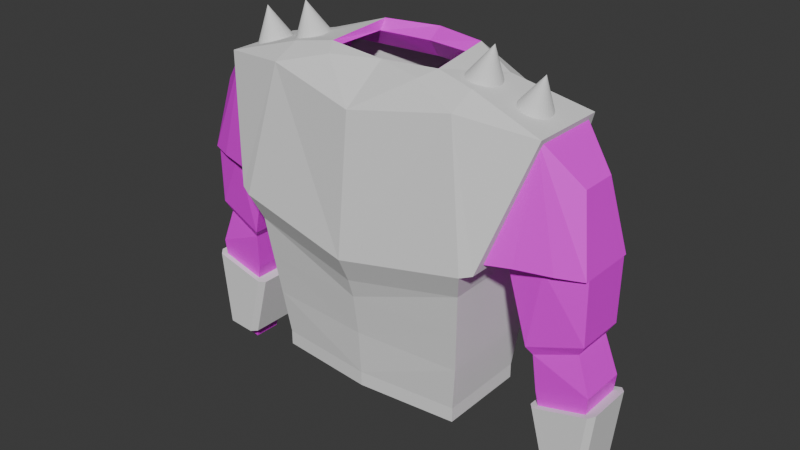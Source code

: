 # Source: mens_chaintop_TWEAKED_with_bracers.blend  (saved by Blender 5.0.118; exported with 4.5.12 LTS)
import bpy
from mathutils import Matrix  # noqa: F401  (used for matrix-valued properties, if any)

bpy.ops.wm.read_factory_settings(use_empty=True)
scene = bpy.context.scene
scene.name = 'Scene'

# ---- collections
col_collection = bpy.data.collections.new('Collection'); scene.collection.children.link(col_collection)

# ---- images (referenced by path relative to the original .blend; pixels are not part of the script)
import os
ASSET_DIR = os.environ.get("B2B_ASSET_DIR", "")  # directory of the original .blend (textures are referenced by path, not embedded)
HERE = os.path.dirname(os.path.abspath(__file__))  # packed textures are extracted next to this script under _unpacked/

def load_image(name, relpath, width, height, colorspace="sRGB"):
    """Load a texture the original file referenced (path relative to the .blend, or extracted next to this script)."""
    p = next((c for c in (os.path.join(HERE, relpath), os.path.join(ASSET_DIR, relpath)) if relpath and os.path.exists(c)), "")
    if p:
        img = bpy.data.images.load(p, check_existing=True)
        img.name = name
    else:  # same state as the original file: an image datablock whose file is absent (Cycles renders it pink)
        img = bpy.data.images.new(name, width, height)
        img.source = "FILE"
        img.filepath = "//" + (relpath or name)
    img.colorspace_settings.name = colorspace
    return img
img_playertexturebase_009 = load_image('PlayerTextureBase.009', '', 1024, 1024, 'sRGB')

# ---- materials (node trees are filled in below, after node groups)
mat_material_016 = bpy.data.materials.new('Material.016')

# ---- material node trees
mat_material_016.use_nodes = True; mat_material_016.node_tree.nodes.clear()
_N = mat_material_016.node_tree.nodes; _L = mat_material_016.node_tree.links
n0 = _N.new('ShaderNodeBsdfPrincipled'); n0.name = 'Principled BSDF'; n0.location = (-216, 193)
n1 = _N.new('ShaderNodeOutputMaterial'); n1.name = 'Material Output'; n1.location = (184, 193)
n2 = _N.new('ShaderNodeTexImage'); n2.name = 'Image Texture'; n2.location = (-518, 196)
n2.image = img_playertexturebase_009
_L.new(n0.outputs[0], n1.inputs[0])
_L.new(n2.outputs[0], n0.inputs[0])
n1.is_active_output = True

# ---- world
world_world = bpy.data.worlds.new('World'); scene.world = world_world
world_world.use_nodes = True; world_world.node_tree.nodes.clear()
_N = world_world.node_tree.nodes; _L = world_world.node_tree.links
n0 = _N.new('ShaderNodeOutputWorld'); n0.name = 'World Output'; n0.location = (200, 100)
n1 = _N.new('ShaderNodeBackground'); n1.name = 'Background'; n1.location = (-200, 100)
n1.inputs[0].default_value = (0.05088, 0.05088, 0.05088, 1.0)
_L.new(n1.outputs[0], n0.inputs[0])
n0.is_active_output = True
world_world.color = (0.05088, 0.05088, 0.05088)
world_world.sun_shadow_jitter_overblur = 0.0

# ---- meshes
me_cube_018 = bpy.data.meshes.new('Cube.018')
me_cube_018.from_pydata([(0.2368, -0.4863, 1.659), (-0.2368, -0.4863, 1.659), (0.2893, 0.0, 1.586), (-0.277, 0.0, 1.659), (-0.2726, -0.5914, 1.017), (0.3212, -0.5914, 1.017), (-0.2375, -0.6679, 1.071), (0.2861, -0.6679, 1.071), (0.1595, -0.8189, 1.624), (-0.1901, -0.8189, 1.624), (0.0775, -1.004, 1.428), (-0.1082, -1.004, 1.428), (0.1362, -1.072, 1.067), (-0.1713, -1.072, 1.067), (0.1122, -1.074, 0.7514), (-0.1428, -1.074, 0.7514), (0.09236, -1.041, 0.6963), (-0.123, -1.041, 0.6963), (0.1201, -0.8378, 0.6252), (-0.1507, -0.8378, 0.6252), (0.145, -0.8132, 0.6658), (-0.1756, -0.8132, 0.6658), (0.2369, -0.7883, 1.071), (-0.2201, -0.7826, 1.071), (0.187, -0.952, 1.069), (-0.1876, -0.952, 1.069), (-0.1912, -0.7091, 1.072), (0.1639, -0.7091, 1.072), (-0.1553, -1.072, 1.067), (0.1176, -1.072, 1.067), (-0.1833, -0.8907, 1.069), (0.1672, -0.8907, 1.069), (0.08539, -0.264, 1.747), (-0.1872, -0.264, 1.747), (0.113, 0.0, 1.747), (-0.2148, 0.0, 1.747), (0.2368, 0.4863, 1.659), (-0.2368, 0.4863, 1.659), (-0.2726, 0.5914, 1.017), (0.3212, 0.5914, 1.017), (-0.2375, 0.6679, 1.071), (0.2861, 0.6679, 1.071), (0.1595, 0.8189, 1.624), (-0.1901, 0.8189, 1.624), (0.0775, 1.004, 1.428), (-0.1082, 1.004, 1.428), (0.1362, 1.072, 1.067), (-0.1713, 1.072, 1.067), (0.1122, 1.074, 0.7514), (-0.1428, 1.074, 0.7514), (0.09236, 1.041, 0.6963), (-0.123, 1.041, 0.6963), (0.1201, 0.8378, 0.6252), (-0.1507, 0.8378, 0.6252), (0.145, 0.8132, 0.6658), (-0.1756, 0.8132, 0.6658), (0.2369, 0.7883, 1.071), (-0.2201, 0.7826, 1.071), (0.187, 0.952, 1.069), (-0.1876, 0.952, 1.069), (-0.1912, 0.7091, 1.072), (0.1639, 0.7091, 1.072), (-0.1553, 1.072, 1.067), (0.1176, 1.072, 1.067), (-0.1833, 0.8907, 1.069), (0.1672, 0.8907, 1.069), (0.08539, 0.264, 1.747), (-0.1872, 0.264, 1.747), (-0.09628, -0.7463, 1.644), (-0.09443, -0.7301, 1.648), (-0.08895, -0.7145, 1.653), (-0.08006, -0.7001, 1.657), (-0.06808, -0.6875, 1.661), (-0.05349, -0.6772, 1.664), (-0.03685, -0.6695, 1.666), (-0.01878, -0.6648, 1.667), (-8.051e-08, -0.6632, 1.668), (0.01878, -0.6648, 1.667), (0.03685, -0.6695, 1.666), (0.05349, -0.6772, 1.664), (0.06808, -0.6875, 1.661), (0.08006, -0.7001, 1.657), (0.08895, -0.7145, 1.653), (0.09443, -0.7301, 1.648), (0.09628, -0.7463, 1.644), (0.09443, -0.7625, 1.639), (0.08895, -0.7781, 1.635), (0.08006, -0.7925, 1.63), (0.06808, -0.8051, 1.627), (0.05349, -0.8154, 1.624), (0.03685, -0.8231, 1.622), (0.01878, -0.8278, 1.62), (-9.948e-08, -0.8294, 1.62), (-0.01878, -0.8278, 1.62), (-0.03685, -0.8231, 1.622), (-0.05349, -0.8154, 1.624), (-0.06808, -0.8051, 1.627), (-0.08006, -0.7925, 1.63), (-0.08895, -0.7781, 1.635), (-0.09443, -0.7625, 1.639), (-9.45e-08, -0.794, 1.81), (-0.09628, -0.4979, 1.712), (-0.09443, -0.4817, 1.717), (-0.08895, -0.4661, 1.721), (-0.08006, -0.4517, 1.726), (-0.06808, -0.4391, 1.729), (-0.05349, -0.4288, 1.732), (-0.03685, -0.4211, 1.734), (-0.01878, -0.4163, 1.736), (-6.284e-08, -0.4147, 1.736), (0.01878, -0.4163, 1.736), (0.03685, -0.4211, 1.734), (0.05349, -0.4288, 1.732), (0.06808, -0.4391, 1.729), (0.08006, -0.4517, 1.726), (0.08895, -0.4661, 1.721), (0.09443, -0.4817, 1.717), (0.09628, -0.4979, 1.712), (0.09443, -0.5141, 1.708), (0.08895, -0.5297, 1.703), (0.08006, -0.5441, 1.699), (0.06808, -0.5567, 1.695), (0.05349, -0.567, 1.692), (0.03685, -0.5747, 1.69), (0.01878, -0.5794, 1.689), (-8.18e-08, -0.581, 1.688), (-0.01878, -0.5794, 1.689), (-0.03685, -0.5747, 1.69), (-0.05349, -0.567, 1.692), (-0.06808, -0.5567, 1.695), (-0.08006, -0.5441, 1.699), (-0.08895, -0.5297, 1.703), (-0.09443, -0.5141, 1.708), (-7.683e-08, -0.5456, 1.879), (0.09628, 0.6975, 1.649), (0.09443, 0.7138, 1.644), (0.08895, 0.7294, 1.64), (0.08006, 0.7438, 1.636), (0.06808, 0.7564, 1.632), (0.05349, 0.7667, 1.629), (0.03685, 0.7744, 1.627), (0.01878, 0.7792, 1.626), (-1.082e-08, 0.7808, 1.625), (-0.01878, 0.7792, 1.626), (-0.03685, 0.7744, 1.627), (-0.05349, 0.7667, 1.629), (-0.06808, 0.7564, 1.632), (-0.08006, 0.7438, 1.636), (-0.08895, 0.7294, 1.64), (-0.09443, 0.7138, 1.644), (-0.09628, 0.6975, 1.649), (-0.09443, 0.6813, 1.653), (-0.08895, 0.6657, 1.658), (-0.08006, 0.6513, 1.662), (-0.06808, 0.6387, 1.665), (-0.05349, 0.6283, 1.668), (-0.03685, 0.6206, 1.67), (-0.01878, 0.6159, 1.672), (-1.567e-08, 0.6143, 1.672), (0.01878, 0.6159, 1.672), (0.03685, 0.6206, 1.67), (0.05349, 0.6283, 1.668), (0.06808, 0.6387, 1.665), (0.08006, 0.6513, 1.662), (0.08895, 0.6657, 1.658), (0.09443, 0.6813, 1.653), (4.078e-08, 0.7446, 1.815), (0.09628, 0.4503, 1.721), (0.09443, 0.4665, 1.717), (0.08895, 0.4821, 1.712), (0.08006, 0.4965, 1.708), (0.06808, 0.5091, 1.705), (0.05349, 0.5195, 1.702), (0.03685, 0.5272, 1.7), (0.01878, 0.5319, 1.698), (-2.787e-08, 0.5335, 1.698), (-0.01878, 0.5319, 1.698), (-0.03685, 0.5272, 1.7), (-0.05349, 0.5195, 1.702), (-0.06808, 0.5091, 1.705), (-0.08006, 0.4965, 1.708), (-0.08895, 0.4821, 1.712), (-0.09443, 0.4665, 1.717), (-0.09628, 0.4503, 1.721), (-0.09443, 0.4341, 1.726), (-0.08895, 0.4184, 1.73), (-0.08006, 0.4041, 1.734), (-0.06808, 0.3914, 1.738), (-0.05349, 0.3811, 1.741), (-0.03685, 0.3734, 1.743), (-0.01878, 0.3687, 1.744), (-3.273e-08, 0.3671, 1.745), (0.01878, 0.3687, 1.744), (0.03685, 0.3734, 1.743), (0.05349, 0.3811, 1.741), (0.06808, 0.3914, 1.738), (0.08006, 0.4041, 1.734), (0.08895, 0.4184, 1.73), (0.09443, 0.4341, 1.726), (2.373e-08, 0.4974, 1.888), (0.2637, -0.4863, 1.668), (-0.2637, -0.4863, 1.659), (0.3388, 2.384e-07, 1.586), (-0.4171, 1.192e-07, 1.661), (-0.2297, -0.5032, 0.1757), (-0.2297, -0.5032, 0.2497), (-0.253, -0.5307, 0.4759), (-0.3035, -0.6127, 1.017), (0.3576, -0.6127, 1.017), (0.253, -0.5307, 0.4759), (0.2297, -0.5032, 0.2497), (0.2297, -0.5032, 0.1757), (0.4105, 1.788e-07, 0.9077), (0.2919, 1.788e-07, 0.4759), (0.2763, 1.788e-07, 0.2497), (0.2763, 1.788e-07, 0.1757), (-0.4102, 1.192e-07, 1.017), (-0.3983, 1.788e-07, 0.4759), (-0.3691, 1.788e-07, 0.2497), (-0.3691, 1.788e-07, 0.1757), (-0.2787, -0.6679, 1.036), (0.3364, -0.6679, 1.036), (0.1775, -0.8504, 1.624), (-0.2117, -0.8504, 1.624), (0.2637, 0.4863, 1.668), (-0.2637, 0.4863, 1.659), (-0.2297, 0.5032, 0.1757), (-0.2297, 0.5032, 0.2497), (-0.253, 0.5307, 0.4759), (-0.3035, 0.6128, 1.017), (0.3576, 0.6128, 1.017), (0.253, 0.5307, 0.4759), (0.2297, 0.5032, 0.2497), (0.2297, 0.5032, 0.1757), (-0.2787, 0.6679, 1.036), (0.3364, 0.6679, 1.036), (0.1775, 0.8504, 1.624), (-0.2117, 0.8504, 1.624), (0.09898, -0.2926, 1.765), (0.09898, 0.2926, 1.765), (0.1754, -0.2431, 1.735), (-0.2271, -0.2682, 1.796), (-0.2271, 0.2682, 1.796), (0.1754, 0.2431, 1.735), (-0.2885, 1.788e-07, 1.796), (0.1318, -0.4863, 1.732), (0.1318, 0.4863, 1.732), (-0.1318, 0.4863, 1.732), (-0.1318, -0.4863, 1.732), (-7.011e-08, 0.4863, 1.732), (7.136e-08, -0.4863, 1.732), (-0.01708, -0.8504, 1.624), (-0.01708, 0.8504, 1.624), (-0.1144, -0.8504, 1.624), (-0.1144, 0.8504, 1.624), (0.08023, -0.8504, 1.624), (0.08023, 0.8504, 1.624), (-0.2266, -0.6846, 1.09), (0.2759, -0.6846, 1.09), (-0.1718, -0.8337, 1.571), (0.1461, -0.8337, 1.571), (-0.2251, 0.6851, 1.092), (0.2742, 0.6851, 1.092), (-0.1708, 0.8332, 1.569), (0.1452, 0.8332, 1.569), (-0.2251, 0.5751, 1.126), (0.2742, 0.5751, 1.126), (-0.1708, 0.7232, 1.603), (0.1452, 0.7232, 1.603), (-0.2266, -0.6079, 1.114), (0.2759, -0.6079, 1.114), (-0.1718, -0.7569, 1.594), (0.1461, -0.7569, 1.594), (0.1035, -1.108, 0.5091), (-0.1341, -1.108, 0.5091), (0.08952, -1.08, 0.2071), (-0.1201, -1.08, 0.2071), (0.05528, -1.055, -0.03544), (-0.0859, -1.055, -0.03544), (0.05528, -0.9576, -0.05112), (-0.0859, -0.9576, -0.05112), (0.08952, -0.9014, 0.1895), (-0.1201, -0.9014, 0.1895), (0.1035, -0.8521, 0.4367), (-0.1341, -0.8521, 0.4367), (0.1035, 1.108, 0.5091), (-0.1341, 1.108, 0.5091), (0.08952, 1.08, 0.2071), (-0.1201, 1.08, 0.2071), (0.05528, 1.055, -0.03544), (-0.0859, 1.055, -0.03544), (0.05528, 0.9576, -0.05112), (-0.0859, 0.9576, -0.05112), (0.08952, 0.9014, 0.1895), (-0.1201, 0.9014, 0.1895), (0.1035, 0.8521, 0.4367), (-0.1341, 0.8521, 0.4367), (-0.2783, -0.5717, 0.8889), (0.3053, -0.5717, 0.8889), (0.3512, 1.788e-07, 0.7799), (-0.4042, 1.49e-07, 0.8889), (-0.2783, 0.5717, 0.8889), (0.3053, 0.5717, 0.8889), (0.2792, -0.5512, 0.6824), (0.3215, 1.788e-07, 0.6824), (-0.4012, 1.639e-07, 0.6824), (0.2792, 0.5512, 0.6824), (-0.2657, -0.5512, 0.6824), (-0.2657, 0.5512, 0.6824)], [], [(1, 33, 32, 0), (0, 8, 9, 1), (303, 307, 206, 209), (7, 0, 5), (4, 1, 6), (8, 10, 11, 9), (14, 16, 17, 15), (18, 20, 21, 19), (21, 20, 27, 26), (6, 23, 26, 27, 22, 7), (5, 4, 6, 7), (24, 12, 8), (25, 9, 13), (8, 12, 10), (9, 11, 13), (15, 28, 29, 14), (25, 23, 9), (22, 8, 7), (6, 1, 9), (23, 6, 9), (0, 7, 8), (24, 8, 22), (15, 17, 19, 21), (16, 14, 20, 18), (28, 15, 30), (26, 30, 21), (21, 30, 15), (29, 31, 14), (14, 31, 20), (27, 20, 31), (27, 31, 24, 22), (12, 24, 31, 29), (28, 30, 25, 13), (26, 23, 25, 30), (0, 32, 34, 2), (3, 35, 33, 1), (37, 36, 66, 67), (36, 37, 43, 42), (306, 231, 228, 308), (41, 39, 36), (38, 40, 37), (42, 43, 45, 44), (48, 49, 51, 50), (52, 53, 55, 54), (55, 60, 61, 54), (40, 41, 56, 61, 60, 57), (39, 41, 40, 38), (58, 42, 46), (59, 47, 43), (42, 44, 46), (43, 47, 45), (49, 48, 63, 62), (59, 43, 57), (56, 41, 42), (40, 43, 37), (57, 43, 40), (36, 42, 41), (58, 56, 42), (49, 55, 53, 51), (50, 52, 54, 48), (62, 64, 49), (60, 55, 64), (55, 49, 64), (63, 48, 65), (48, 54, 65), (61, 65, 54), (61, 56, 58, 65), (46, 63, 65, 58), (62, 47, 59, 64), (60, 64, 59, 57), (36, 2, 34, 66), (3, 37, 67, 35), (227, 228, 231, 232), (11, 13, 12, 10), (45, 44, 46, 47), (68, 100, 69), (69, 100, 70), (70, 100, 71), (71, 100, 72), (72, 100, 73), (73, 100, 74), (74, 100, 75), (75, 100, 76), (76, 100, 77), (77, 100, 78), (78, 100, 79), (79, 100, 80), (80, 100, 81), (81, 100, 82), (82, 100, 83), (83, 100, 84), (84, 100, 85), (85, 100, 86), (86, 100, 87), (87, 100, 88), (88, 100, 89), (89, 100, 90), (90, 100, 91), (91, 100, 92), (92, 100, 93), (93, 100, 94), (94, 100, 95), (95, 100, 96), (96, 100, 97), (97, 100, 98), (68, 69, 70, 71, 72, 73, 74, 75, 76, 77, 78, 79, 80, 81, 82, 83, 84, 85, 86, 87, 88, 89, 90, 91, 92, 93, 94, 95, 96, 97, 98, 99), (98, 100, 99), (99, 100, 68), (101, 133, 102), (102, 133, 103), (103, 133, 104), (104, 133, 105), (105, 133, 106), (106, 133, 107), (107, 133, 108), (108, 133, 109), (109, 133, 110), (110, 133, 111), (111, 133, 112), (112, 133, 113), (113, 133, 114), (114, 133, 115), (115, 133, 116), (116, 133, 117), (117, 133, 118), (118, 133, 119), (119, 133, 120), (120, 133, 121), (121, 133, 122), (122, 133, 123), (123, 133, 124), (124, 133, 125), (125, 133, 126), (126, 133, 127), (127, 133, 128), (128, 133, 129), (129, 133, 130), (130, 133, 131), (101, 102, 103, 104, 105, 106, 107, 108, 109, 110, 111, 112, 113, 114, 115, 116, 117, 118, 119, 120, 121, 122, 123, 124, 125, 126, 127, 128, 129, 130, 131, 132), (131, 133, 132), (132, 133, 101), (134, 166, 135), (135, 166, 136), (136, 166, 137), (137, 166, 138), (138, 166, 139), (139, 166, 140), (140, 166, 141), (141, 166, 142), (142, 166, 143), (143, 166, 144), (144, 166, 145), (145, 166, 146), (146, 166, 147), (147, 166, 148), (148, 166, 149), (149, 166, 150), (150, 166, 151), (151, 166, 152), (152, 166, 153), (153, 166, 154), (154, 166, 155), (155, 166, 156), (156, 166, 157), (157, 166, 158), (158, 166, 159), (159, 166, 160), (160, 166, 161), (161, 166, 162), (162, 166, 163), (163, 166, 164), (134, 135, 136, 137, 138, 139, 140, 141, 142, 143, 144, 145, 146, 147, 148, 149, 150, 151, 152, 153, 154, 155, 156, 157, 158, 159, 160, 161, 162, 163, 164, 165), (164, 166, 165), (165, 166, 134), (167, 199, 168), (168, 199, 169), (169, 199, 170), (170, 199, 171), (171, 199, 172), (172, 199, 173), (173, 199, 174), (174, 199, 175), (175, 199, 176), (176, 199, 177), (177, 199, 178), (178, 199, 179), (179, 199, 180), (180, 199, 181), (181, 199, 182), (182, 199, 183), (183, 199, 184), (184, 199, 185), (185, 199, 186), (186, 199, 187), (187, 199, 188), (188, 199, 189), (189, 199, 190), (190, 199, 191), (191, 199, 192), (192, 199, 193), (193, 199, 194), (194, 199, 195), (195, 199, 196), (196, 199, 197), (167, 168, 169, 170, 171, 172, 173, 174, 175, 176, 177, 178, 179, 180, 181, 182, 183, 184, 185, 186, 187, 188, 189, 190, 191, 192, 193, 194, 195, 196, 197, 198), (197, 199, 198), (198, 199, 167), (253, 251, 250), (212, 202, 200, 208), (203, 225, 229, 216), (204, 205, 218, 219), (205, 206, 217, 218), (297, 207, 216, 300), (215, 214, 210, 211), (214, 213, 209, 210), (299, 212, 208, 298), (211, 210, 205, 204), (210, 209, 206, 205), (298, 208, 207, 297), (221, 208, 200), (207, 220, 201), (208, 221, 220, 207), (220, 223, 201), (200, 222, 221), (249, 246, 256), (212, 230, 224, 202), (207, 201, 203, 216), (226, 219, 218, 227), (227, 218, 217, 228), (301, 300, 216, 229), (215, 233, 232, 214), (214, 232, 231, 213), (299, 302, 230, 212), (233, 226, 227, 232), (302, 301, 229, 230), (235, 224, 230), (229, 225, 234), (230, 229, 234, 235), (234, 225, 237), (224, 235, 236), (250, 238, 241, 248), (238, 250, 245, 240), (203, 244, 242), (239, 243, 246, 249), (239, 249, 247, 242), (241, 203, 201), (240, 245, 200), (222, 200, 245), (250, 248, 253), (248, 201, 223), (222, 245, 255), (245, 250, 255), (251, 255, 250), (223, 253, 248), (246, 224, 236), (236, 256, 246), (256, 252, 249), (252, 254, 249), (254, 237, 247), (249, 254, 247), (237, 225, 247), (242, 247, 225), (225, 203, 242), (201, 248, 241), (241, 244, 203), (202, 224, 243), (224, 246, 243), (200, 202, 240), (235, 234, 261, 262), (220, 221, 258, 257), (257, 258, 270, 269), (221, 222, 260, 258), (222, 223, 259, 260), (223, 220, 257, 259), (263, 264, 268, 267), (237, 236, 264, 263), (236, 235, 262, 264), (234, 237, 263, 261), (266, 265, 267, 268), (261, 263, 267, 265), (264, 262, 266, 268), (262, 261, 265, 266), (270, 272, 271, 269), (260, 259, 271, 272), (259, 257, 269, 271), (258, 260, 272, 270), (16, 273, 274, 17), (273, 275, 276, 274), (275, 277, 278, 276), (279, 281, 282, 280), (281, 283, 284, 282), (283, 18, 19, 284), (273, 16, 18, 283), (17, 274, 284, 19), (274, 276, 282, 284), (275, 273, 283, 281), (277, 275, 281, 279), (276, 278, 280, 282), (50, 51, 286, 285), (285, 286, 288, 287), (287, 288, 290, 289), (291, 292, 294, 293), (293, 294, 296, 295), (295, 296, 53, 52), (285, 295, 52, 50), (51, 53, 296, 286), (286, 296, 294, 288), (287, 293, 295, 285), (289, 291, 293, 287), (288, 294, 292, 290), (240, 202, 34), (243, 34, 202), (243, 239, 34), (240, 34, 238), (34, 238, 32), (34, 66, 239), (66, 67, 242, 239), (33, 32, 238, 241), (33, 241, 244, 35), (35, 244, 242, 67), (304, 306, 302, 299), (308, 305, 300, 301), (304, 299, 298, 303), (307, 297, 300, 305), (206, 307, 305, 217), (213, 304, 303, 209), (228, 217, 305, 308), (213, 231, 306, 304), (302, 306, 308, 301), (298, 297, 307, 303)])
me_cube_018.polygons.foreach_set('material_index', [0, 0, 1, 0, 0, 0, 0, 0, 0, 0, 0, 0, 0, 0, 0, 0, 0, 0, 0, 0, 0, 0, 0, 0, 0, 0, 0, 0, 0, 0, 0, 0, 0, 0, 0, 0, 0, 0, 1, 0, 0, 0, 0, 0, 0, 0, 0, 0, 0, 0, 0, 0, 0, 0, 0, 0, 0, 0, 0, 0, 0, 0, 0, 0, 0, 0, 0, 0, 0, 0, 0, 0, 1, 0, 0, 1, 1, 1, 1, 1, 1, 1, 1, 1, 1, 1, 1, 1, 1, 1, 1, 1, 1, 1, 1, 1, 1, 1, 1, 1, 1, 1, 1, 1, 1, 1, 1, 1, 1, 1, 1, 1, 1, 1, 1, 1, 1, 1, 1, 1, 1, 1, 1, 1, 1, 1, 1, 1, 1, 1, 1, 1, 1, 1, 1, 1, 1, 1, 1, 1, 1, 1, 1, 1, 1, 1, 1, 1, 1, 1, 1, 1, 1, 1, 1, 1, 1, 1, 1, 1, 1, 1, 1, 1, 1, 1, 1, 1, 1, 1, 1, 1, 1, 1, 1, 1, 1, 1, 1, 1, 1, 1, 1, 1, 1, 1, 1, 1, 1, 1, 1, 1, 1, 1, 1, 1, 1, 1, 1, 1, 1, 1, 1, 1, 1, 1, 1, 1, 1, 1, 1, 1, 1, 1, 1, 1, 1, 1, 1, 1, 1, 1, 1, 1, 1, 1, 1, 1, 1, 1, 1, 1, 1, 1, 1, 1, 1, 1, 1, 1, 1, 1, 1, 1, 1, 1, 1, 1, 1, 1, 1, 1, 1, 1, 1, 1, 1, 1, 1, 1, 1, 1, 1, 1, 1, 1, 1, 1, 1, 1, 1, 1, 1, 1, 1, 1, 1, 1, 1, 1, 1, 1, 1, 1, 1, 1, 0, 0, 0, 0, 0, 0, 0, 0, 0, 0, 0, 0, 0, 0, 0, 0, 0, 0, 0, 0, 0, 0, 0, 0, 1, 1, 1, 1, 0, 0, 0, 0, 0, 0, 1, 1, 1, 1, 1, 1, 1, 1, 1, 1])
_uv = me_cube_018.uv_layers.new(name='UVMap')
_uv.uv.foreach_set('vector', [0.345, 0.6589, 0.3448, 0.6913, 0.3793, 0.6913, 0.4049, 0.6589, 0.4049, 0.6589, 0.3976, 0.6103, 0.3534, 0.6103, 0.345, 0.6589, 0.8212, 0.05724, 0.5022, 0.1292, 0.1113, 0.2357, 0.8256, 0.08923, 0.6055, 0.09335, 0.579, 0.00806, 0.5943, 0.1011, 0.0852, 0.1606, 0.08279, 0.06558, 0.07272, 0.1547, 0.9241, 0.6614, 0.9364, 0.6903, 0.9635, 0.6903, 0.9752, 0.6614, 0.919, 0.2631, 0.9218, 0.2711, 0.9533, 0.2711, 0.9562, 0.2631, 0.1227, 0.7488, 0.1263, 0.7428, 0.07952, 0.7428, 0.08322, 0.7488, 0.07952, 0.7428, 0.1263, 0.7428, 0.1288, 0.683, 0.07702, 0.683, 0.08818, 0.9772, 0.1049, 0.9746, 0.0942, 0.9704, 0.0942, 0.9186, 0.1058, 0.908, 0.08818, 0.9008, 0.07702, 0.896, 0.07702, 0.9826, 0.08818, 0.9772, 0.08818, 0.9008, 0.647, 0.09441, 0.6645, 0.09497, 0.6275, 0.01357, 0.03204, 0.1626, 0.03601, 0.07931, 0.01484, 0.166, 0.6275, 0.01357, 0.6645, 0.09497, 0.6546, 0.0427, 0.03601, 0.07931, 0.01473, 0.112, 0.01484, 0.166, 0.9562, 0.2631, 0.958, 0.217, 0.9182, 0.217, 0.919, 0.2631, 0.03204, 0.1626, 0.05629, 0.1578, 0.03601, 0.07931, 0.6231, 0.09379, 0.6275, 0.01357, 0.6055, 0.09335, 0.07272, 0.1547, 0.08279, 0.06558, 0.03601, 0.07931, 0.05629, 0.1578, 0.07272, 0.1547, 0.03601, 0.07931, 0.579, 0.00806, 0.6055, 0.09335, 0.6275, 0.01357, 0.647, 0.09441, 0.6275, 0.01357, 0.6231, 0.09379, 0.01067, 0.7327, 0.01609, 0.7403, 0.04627, 0.749, 0.04948, 0.7429, 0.4717, 0.6726, 0.4779, 0.6654, 0.4383, 0.6713, 0.4409, 0.6779, 0.00806, 0.6868, 0.01067, 0.7327, 0.03447, 0.6849, 0.0609, 0.683, 0.03447, 0.6849, 0.04948, 0.7429, 0.04948, 0.7429, 0.03447, 0.6849, 0.01067, 0.7327, 0.4851, 0.6198, 0.459, 0.6149, 0.4779, 0.6654, 0.4779, 0.6654, 0.459, 0.6149, 0.4383, 0.6713, 0.4329, 0.6103, 0.4383, 0.6713, 0.459, 0.6149, 0.0942, 0.9186, 0.1207, 0.9182, 0.1296, 0.9153, 0.1058, 0.908, 0.1472, 0.9227, 0.1296, 0.9153, 0.1207, 0.9182, 0.1472, 0.9254, 0.1472, 0.9652, 0.1207, 0.9693, 0.1296, 0.9699, 0.1472, 0.9675, 0.0942, 0.9704, 0.1049, 0.9746, 0.1296, 0.9699, 0.1207, 0.9693, 0.4049, 0.6589, 0.3793, 0.6913, 0.3827, 0.7299, 0.4168, 0.7299, 0.1525, 0.05254, 0.1501, 0.03954, 0.1122, 0.04659, 0.08279, 0.06558, 0.345, 0.8008, 0.4049, 0.8008, 0.3793, 0.7684, 0.3448, 0.7684, 0.4049, 0.8008, 0.345, 0.8008, 0.3534, 0.8494, 0.3976, 0.8494, 0.6029, 0.1029, 0.4332, 0.1806, 0.2582, 0.2079, 0.4771, 0.1153, 0.4105, 0.09335, 0.4217, 0.1011, 0.437, 0.00806, 0.2548, 0.1284, 0.2643, 0.1183, 0.2222, 0.03911, 0.05908, 0.8961, 0.00806, 0.8961, 0.01952, 0.9236, 0.04662, 0.9236, 0.9572, 0.05411, 0.92, 0.05411, 0.923, 0.06234, 0.9544, 0.06234, 0.1512, 0.7479, 0.1907, 0.7479, 0.1944, 0.742, 0.1476, 0.742, 0.1944, 0.742, 0.1968, 0.683, 0.145, 0.683, 0.1476, 0.742, 0.4056, 0.9466, 0.4056, 0.8703, 0.3881, 0.8774, 0.3996, 0.8881, 0.3996, 0.9399, 0.3889, 0.9441, 0.4168, 0.8655, 0.4056, 0.8703, 0.4056, 0.9466, 0.4168, 0.9521, 0.3691, 0.09441, 0.3885, 0.01357, 0.3515, 0.09497, 0.3051, 0.1107, 0.3223, 0.1076, 0.2709, 0.03474, 0.3885, 0.01357, 0.3614, 0.0427, 0.3515, 0.09497, 0.2709, 0.03474, 0.3223, 0.1076, 0.3028, 0.05738, 0.92, 0.05411, 0.9572, 0.05411, 0.958, 0.00806, 0.9182, 0.00806, 0.3051, 0.1107, 0.2709, 0.03474, 0.2807, 0.1152, 0.3929, 0.09379, 0.4105, 0.09335, 0.3885, 0.01357, 0.2643, 0.1183, 0.2709, 0.03474, 0.2222, 0.03911, 0.2807, 0.1152, 0.2709, 0.03474, 0.2643, 0.1183, 0.437, 0.00806, 0.3885, 0.01357, 0.4105, 0.09335, 0.3691, 0.09441, 0.3929, 0.09379, 0.3885, 0.01357, 0.6197, 0.6601, 0.5809, 0.6703, 0.5841, 0.6763, 0.6143, 0.6677, 0.5145, 0.6726, 0.5454, 0.6779, 0.5479, 0.6713, 0.5083, 0.6654, 0.6223, 0.6142, 0.5959, 0.6123, 0.6197, 0.6601, 0.5694, 0.6103, 0.5809, 0.6703, 0.5959, 0.6123, 0.5809, 0.6703, 0.6197, 0.6601, 0.5959, 0.6123, 0.5012, 0.6198, 0.5083, 0.6654, 0.5272, 0.6149, 0.5083, 0.6654, 0.5479, 0.6713, 0.5272, 0.6149, 0.5533, 0.6103, 0.5272, 0.6149, 0.5479, 0.6713, 0.3996, 0.8881, 0.3881, 0.8774, 0.3642, 0.8847, 0.3731, 0.8876, 0.3466, 0.8922, 0.3466, 0.8949, 0.3731, 0.8876, 0.3642, 0.8847, 0.3466, 0.9347, 0.3466, 0.937, 0.3642, 0.9394, 0.3731, 0.9387, 0.3996, 0.9399, 0.3731, 0.9387, 0.3642, 0.9394, 0.3889, 0.9441, 0.4049, 0.8008, 0.4168, 0.7299, 0.3827, 0.7299, 0.3793, 0.7684, 0.1525, 0.05254, 0.2222, 0.03911, 0.1879, 0.03222, 0.1501, 0.03954, 0.6995, 0.1195, 0.2582, 0.2079, 0.4332, 0.1806, 0.7597, 0.1214, 0.01473, 0.112, 0.01484, 0.166, 0.6645, 0.09497, 0.6546, 0.0427, 0.3028, 0.05738, 0.3614, 0.0427, 0.3515, 0.09497, 0.3223, 0.1076, 0.25, 0.49, 0.25, 0.25, 0.2968, 0.4854, 0.2968, 0.4854, 0.25, 0.25, 0.3418, 0.4717, 0.3418, 0.4717, 0.25, 0.25, 0.3833, 0.4496, 0.3833, 0.4496, 0.25, 0.25, 0.4197, 0.4197, 0.4197, 0.4197, 0.25, 0.25, 0.4496, 0.3833, 0.4496, 0.3833, 0.25, 0.25, 0.4717, 0.3418, 0.4717, 0.3418, 0.25, 0.25, 0.4854, 0.2968, 0.4854, 0.2968, 0.25, 0.25, 0.49, 0.25, 0.49, 0.25, 0.25, 0.25, 0.4854, 0.2032, 0.4854, 0.2032, 0.25, 0.25, 0.4717, 0.1582, 0.4717, 0.1582, 0.25, 0.25, 0.4496, 0.1167, 0.4496, 0.1167, 0.25, 0.25, 0.4197, 0.08029, 0.4197, 0.08029, 0.25, 0.25, 0.3833, 0.05045, 0.3833, 0.05045, 0.25, 0.25, 0.3418, 0.02827, 0.3418, 0.02827, 0.25, 0.25, 0.2968, 0.01461, 0.2968, 0.01461, 0.25, 0.25, 0.25, 0.01, 0.25, 0.01, 0.25, 0.25, 0.2032, 0.01461, 0.2032, 0.01461, 0.25, 0.25, 0.1582, 0.02827, 0.1582, 0.02827, 0.25, 0.25, 0.1167, 0.05045, 0.1167, 0.05045, 0.25, 0.25, 0.08029, 0.08029, 0.08029, 0.08029, 0.25, 0.25, 0.05045, 0.1167, 0.05045, 0.1167, 0.25, 0.25, 0.02827, 0.1582, 0.02827, 0.1582, 0.25, 0.25, 0.01461, 0.2032, 0.01461, 0.2032, 0.25, 0.25, 0.01, 0.25, 0.01, 0.25, 0.25, 0.25, 0.01461, 0.2968, 0.01461, 0.2968, 0.25, 0.25, 0.02827, 0.3418, 0.02827, 0.3418, 0.25, 0.25, 0.05045, 0.3833, 0.05045, 0.3833, 0.25, 0.25, 0.08029, 0.4197, 0.08029, 0.4197, 0.25, 0.25, 0.1167, 0.4496, 0.1167, 0.4496, 0.25, 0.25, 0.1582, 0.4717, 0.75, 0.49, 0.7968, 0.4854, 0.8418, 0.4717, 0.8833, 0.4496, 0.9197, 0.4197, 0.9496, 0.3833, 0.9717, 0.3418, 0.9854, 0.2968, 0.99, 0.25, 0.9854, 0.2032, 0.9717, 0.1582, 0.9496, 0.1167, 0.9197, 0.08029, 0.8833, 0.05045, 0.8418, 0.02827, 0.7968, 0.01461, 0.75, 0.01, 0.7032, 0.01461, 0.6582, 0.02827, 0.6167, 0.05045, 0.5803, 0.08029, 0.5504, 0.1167, 0.5283, 0.1582, 0.5146, 0.2032, 0.51, 0.25, 0.5146, 0.2968, 0.5283, 0.3418, 0.5504, 0.3833, 0.5803, 0.4197, 0.6167, 0.4496, 0.6582, 0.4717, 0.7032, 0.4854, 0.1582, 0.4717, 0.25, 0.25, 0.2032, 0.4854, 0.2032, 0.4854, 0.25, 0.25, 0.25, 0.49, 0.25, 0.49, 0.25, 0.25, 0.2968, 0.4854, 0.2968, 0.4854, 0.25, 0.25, 0.3418, 0.4717, 0.3418, 0.4717, 0.25, 0.25, 0.3833, 0.4496, 0.3833, 0.4496, 0.25, 0.25, 0.4197, 0.4197, 0.4197, 0.4197, 0.25, 0.25, 0.4496, 0.3833, 0.4496, 0.3833, 0.25, 0.25, 0.4717, 0.3418, 0.4717, 0.3418, 0.25, 0.25, 0.4854, 0.2968, 0.4854, 0.2968, 0.25, 0.25, 0.49, 0.25, 0.49, 0.25, 0.25, 0.25, 0.4854, 0.2032, 0.4854, 0.2032, 0.25, 0.25, 0.4717, 0.1582, 0.4717, 0.1582, 0.25, 0.25, 0.4496, 0.1167, 0.4496, 0.1167, 0.25, 0.25, 0.4197, 0.08029, 0.4197, 0.08029, 0.25, 0.25, 0.3833, 0.05045, 0.3833, 0.05045, 0.25, 0.25, 0.3418, 0.02827, 0.3418, 0.02827, 0.25, 0.25, 0.2968, 0.01461, 0.2968, 0.01461, 0.25, 0.25, 0.25, 0.01, 0.25, 0.01, 0.25, 0.25, 0.2032, 0.01461, 0.2032, 0.01461, 0.25, 0.25, 0.1582, 0.02827, 0.1582, 0.02827, 0.25, 0.25, 0.1167, 0.05045, 0.1167, 0.05045, 0.25, 0.25, 0.08029, 0.08029, 0.08029, 0.08029, 0.25, 0.25, 0.05045, 0.1167, 0.05045, 0.1167, 0.25, 0.25, 0.02827, 0.1582, 0.02827, 0.1582, 0.25, 0.25, 0.01461, 0.2032, 0.01461, 0.2032, 0.25, 0.25, 0.01, 0.25, 0.01, 0.25, 0.25, 0.25, 0.01461, 0.2968, 0.01461, 0.2968, 0.25, 0.25, 0.02827, 0.3418, 0.02827, 0.3418, 0.25, 0.25, 0.05045, 0.3833, 0.05045, 0.3833, 0.25, 0.25, 0.08029, 0.4197, 0.08029, 0.4197, 0.25, 0.25, 0.1167, 0.4496, 0.1167, 0.4496, 0.25, 0.25, 0.1582, 0.4717, 0.75, 0.49, 0.7968, 0.4854, 0.8418, 0.4717, 0.8833, 0.4496, 0.9197, 0.4197, 0.9496, 0.3833, 0.9717, 0.3418, 0.9854, 0.2968, 0.99, 0.25, 0.9854, 0.2032, 0.9717, 0.1582, 0.9496, 0.1167, 0.9197, 0.08029, 0.8833, 0.05045, 0.8418, 0.02827, 0.7968, 0.01461, 0.75, 0.01, 0.7032, 0.01461, 0.6582, 0.02827, 0.6167, 0.05045, 0.5803, 0.08029, 0.5504, 0.1167, 0.5283, 0.1582, 0.5146, 0.2032, 0.51, 0.25, 0.5146, 0.2968, 0.5283, 0.3418, 0.5504, 0.3833, 0.5803, 0.4197, 0.6167, 0.4496, 0.6582, 0.4717, 0.7032, 0.4854, 0.1582, 0.4717, 0.25, 0.25, 0.2032, 0.4854, 0.2032, 0.4854, 0.25, 0.25, 0.25, 0.49, 0.25, 0.49, 0.25, 0.25, 0.2968, 0.4854, 0.2968, 0.4854, 0.25, 0.25, 0.3418, 0.4717, 0.3418, 0.4717, 0.25, 0.25, 0.3833, 0.4496, 0.3833, 0.4496, 0.25, 0.25, 0.4197, 0.4197, 0.4197, 0.4197, 0.25, 0.25, 0.4496, 0.3833, 0.4496, 0.3833, 0.25, 0.25, 0.4717, 0.3418, 0.4717, 0.3418, 0.25, 0.25, 0.4854, 0.2968, 0.4854, 0.2968, 0.25, 0.25, 0.49, 0.25, 0.49, 0.25, 0.25, 0.25, 0.4854, 0.2032, 0.4854, 0.2032, 0.25, 0.25, 0.4717, 0.1582, 0.4717, 0.1582, 0.25, 0.25, 0.4496, 0.1167, 0.4496, 0.1167, 0.25, 0.25, 0.4197, 0.08029, 0.4197, 0.08029, 0.25, 0.25, 0.3833, 0.05045, 0.3833, 0.05045, 0.25, 0.25, 0.3418, 0.02827, 0.3418, 0.02827, 0.25, 0.25, 0.2968, 0.01461, 0.2968, 0.01461, 0.25, 0.25, 0.25, 0.01, 0.25, 0.01, 0.25, 0.25, 0.2032, 0.01461, 0.2032, 0.01461, 0.25, 0.25, 0.1582, 0.02827, 0.1582, 0.02827, 0.25, 0.25, 0.1167, 0.05045, 0.1167, 0.05045, 0.25, 0.25, 0.08029, 0.08029, 0.08029, 0.08029, 0.25, 0.25, 0.05045, 0.1167, 0.05045, 0.1167, 0.25, 0.25, 0.02827, 0.1582, 0.02827, 0.1582, 0.25, 0.25, 0.01461, 0.2032, 0.01461, 0.2032, 0.25, 0.25, 0.01, 0.25, 0.01, 0.25, 0.25, 0.25, 0.01461, 0.2968, 0.01461, 0.2968, 0.25, 0.25, 0.02827, 0.3418, 0.02827, 0.3418, 0.25, 0.25, 0.05045, 0.3833, 0.05045, 0.3833, 0.25, 0.25, 0.08029, 0.4197, 0.08029, 0.4197, 0.25, 0.25, 0.1167, 0.4496, 0.1167, 0.4496, 0.25, 0.25, 0.1582, 0.4717, 0.75, 0.49, 0.7968, 0.4854, 0.8418, 0.4717, 0.8833, 0.4496, 0.9197, 0.4197, 0.9496, 0.3833, 0.9717, 0.3418, 0.9854, 0.2968, 0.99, 0.25, 0.9854, 0.2032, 0.9717, 0.1582, 0.9496, 0.1167, 0.9197, 0.08029, 0.8833, 0.05045, 0.8418, 0.02827, 0.7968, 0.01461, 0.75, 0.01, 0.7032, 0.01461, 0.6582, 0.02827, 0.6167, 0.05045, 0.5803, 0.08029, 0.5504, 0.1167, 0.5283, 0.1582, 0.5146, 0.2032, 0.51, 0.25, 0.5146, 0.2968, 0.5283, 0.3418, 0.5504, 0.3833, 0.5803, 0.4197, 0.6167, 0.4496, 0.6582, 0.4717, 0.7032, 0.4854, 0.1582, 0.4717, 0.25, 0.25, 0.2032, 0.4854, 0.2032, 0.4854, 0.25, 0.25, 0.25, 0.49, 0.25, 0.49, 0.25, 0.25, 0.2968, 0.4854, 0.2968, 0.4854, 0.25, 0.25, 0.3418, 0.4717, 0.3418, 0.4717, 0.25, 0.25, 0.3833, 0.4496, 0.3833, 0.4496, 0.25, 0.25, 0.4197, 0.4197, 0.4197, 0.4197, 0.25, 0.25, 0.4496, 0.3833, 0.4496, 0.3833, 0.25, 0.25, 0.4717, 0.3418, 0.4717, 0.3418, 0.25, 0.25, 0.4854, 0.2968, 0.4854, 0.2968, 0.25, 0.25, 0.49, 0.25, 0.49, 0.25, 0.25, 0.25, 0.4854, 0.2032, 0.4854, 0.2032, 0.25, 0.25, 0.4717, 0.1582, 0.4717, 0.1582, 0.25, 0.25, 0.4496, 0.1167, 0.4496, 0.1167, 0.25, 0.25, 0.4197, 0.08029, 0.4197, 0.08029, 0.25, 0.25, 0.3833, 0.05045, 0.3833, 0.05045, 0.25, 0.25, 0.3418, 0.02827, 0.3418, 0.02827, 0.25, 0.25, 0.2968, 0.01461, 0.2968, 0.01461, 0.25, 0.25, 0.25, 0.01, 0.25, 0.01, 0.25, 0.25, 0.2032, 0.01461, 0.2032, 0.01461, 0.25, 0.25, 0.1582, 0.02827, 0.1582, 0.02827, 0.25, 0.25, 0.1167, 0.05045, 0.1167, 0.05045, 0.25, 0.25, 0.08029, 0.08029, 0.08029, 0.08029, 0.25, 0.25, 0.05045, 0.1167, 0.05045, 0.1167, 0.25, 0.25, 0.02827, 0.1582, 0.02827, 0.1582, 0.25, 0.25, 0.01461, 0.2032, 0.01461, 0.2032, 0.25, 0.25, 0.01, 0.25, 0.01, 0.25, 0.25, 0.25, 0.01461, 0.2968, 0.01461, 0.2968, 0.25, 0.25, 0.02827, 0.3418, 0.02827, 0.3418, 0.25, 0.25, 0.05045, 0.3833, 0.05045, 0.3833, 0.25, 0.25, 0.08029, 0.4197, 0.08029, 0.4197, 0.25, 0.25, 0.1167, 0.4496, 0.1167, 0.4496, 0.25, 0.25, 0.1582, 0.4717, 0.75, 0.49, 0.7968, 0.4854, 0.8418, 0.4717, 0.8833, 0.4496, 0.9197, 0.4197, 0.9496, 0.3833, 0.9717, 0.3418, 0.9854, 0.2968, 0.99, 0.25, 0.9854, 0.2032, 0.9717, 0.1582, 0.9496, 0.1167, 0.9197, 0.08029, 0.8833, 0.05045, 0.8418, 0.02827, 0.7968, 0.01461, 0.75, 0.01, 0.7032, 0.01461, 0.6582, 0.02827, 0.6167, 0.05045, 0.5803, 0.08029, 0.5504, 0.1167, 0.5283, 0.1582, 0.5146, 0.2032, 0.51, 0.25, 0.5146, 0.2968, 0.5283, 0.3418, 0.5504, 0.3833, 0.5803, 0.4197, 0.6167, 0.4496, 0.6582, 0.4717, 0.7032, 0.4854, 0.1582, 0.4717, 0.25, 0.25, 0.2032, 0.4854, 0.2032, 0.4854, 0.25, 0.25, 0.25, 0.49, 0.3645, 0.6103, 0.3755, 0.6103, 0.3749, 0.6589, 0.508, 0.1009, 0.508, 0.01831, 0.579, 0.00806, 0.5943, 0.1011, 0.0, 0.0, 0.2222, 0.03911, 0.2548, 0.1284, 0.17, 0.1445, 0.125, 0.2762, 0.123, 0.2656, 0.1906, 0.2529, 0.1926, 0.2635, 0.123, 0.2656, 0.1113, 0.2357, 0.1847, 0.222, 0.1906, 0.2529, 0.09296, 0.1735, 0.0852, 0.1606, 0.17, 0.1445, 0.1726, 0.1583, 0.508, 0.2229, 0.508, 0.2121, 0.5769, 0.2123, 0.5769, 0.2231, 0.508, 0.2121, 0.508, 0.1804, 0.5828, 0.1806, 0.5769, 0.2123, 0.508, 0.1161, 0.508, 0.1009, 0.5943, 0.1011, 0.5889, 0.1162, 0.83, 0.1315, 0.8297, 0.1207, 0.8899, 0.1187, 0.8902, 0.1295, 0.8297, 0.1207, 0.8256, 0.08923, 0.8919, 0.08702, 0.8899, 0.1187, 0.8167, 0.02524, 0.8094, 0.01096, 0.896, 0.00806, 0.8932, 0.02268, 0.6055, 0.09335, 0.5943, 0.1011, 0.579, 0.00806, 0.0852, 0.1606, 0.07272, 0.1547, 0.08279, 0.06558, 0.07702, 0.896, 0.08818, 0.9008, 0.08818, 0.9772, 0.07702, 0.9826, 0.07272, 0.1547, 0.03601, 0.07931, 0.08279, 0.06558, 0.579, 0.00806, 0.6275, 0.01357, 0.6055, 0.09335, 0.3749, 0.8008, 0.3899, 0.8008, 0.3866, 0.8494, 0.508, 0.1009, 0.4217, 0.1011, 0.437, 0.00806, 0.508, 0.01831, 0.0852, 0.1606, 0.08279, 0.06558, 0.0, 0.0, 0.17, 0.1445, 0.2603, 0.2505, 0.1926, 0.2635, 0.1906, 0.2529, 0.2582, 0.2399, 0.2582, 0.2399, 0.1906, 0.2529, 0.1847, 0.222, 0.2582, 0.2079, 0.2523, 0.1433, 0.1726, 0.1583, 0.17, 0.1445, 0.2548, 0.1284, 0.508, 0.2229, 0.4392, 0.2231, 0.4392, 0.2123, 0.508, 0.2121, 0.508, 0.2121, 0.4392, 0.2123, 0.4332, 0.1806, 0.508, 0.1804, 0.508, 0.1161, 0.4271, 0.1162, 0.4217, 0.1011, 0.508, 0.1009, 0.7593, 0.1322, 0.6991, 0.1302, 0.6995, 0.1195, 0.7597, 0.1214, 0.7726, 0.02528, 0.6961, 0.02277, 0.6933, 0.00806, 0.7799, 0.0109, 0.4105, 0.09335, 0.437, 0.00806, 0.4217, 0.1011, 0.2548, 0.1284, 0.2222, 0.03911, 0.2643, 0.1183, 0.4168, 0.8655, 0.4168, 0.9521, 0.4056, 0.9466, 0.4056, 0.8703, 0.2643, 0.1183, 0.2222, 0.03911, 0.2709, 0.03474, 0.437, 0.00806, 0.4105, 0.09335, 0.3885, 0.01357, 0.3749, 0.6589, 0.0, 0.0, 0.18, 0.3294, 0.36, 0.6589, 0.0, 0.0, 0.3749, 0.6589, 0.3899, 0.6589, 0.195, 0.3294, 0.0, 0.0, 0.0, 0.0, 0.18, 0.4004, 0.0, 0.0, 0.195, 0.4004, 0.3899, 0.8008, 0.3749, 0.8008, 0.0, 0.0, 0.3749, 0.8008, 0.36, 0.8008, 0.18, 0.4004, 0.18, 0.3294, 0.0, 0.0, 0.08279, 0.06558, 0.195, 0.3294, 0.3899, 0.6589, 0.4049, 0.6589, 0.3976, 0.6103, 0.4049, 0.6589, 0.3899, 0.6589, 0.3749, 0.6589, 0.36, 0.6589, 0.3645, 0.6103, 0.36, 0.6589, 0.345, 0.6589, 0.3534, 0.6103, 0.3976, 0.6103, 0.3899, 0.6589, 0.3866, 0.6103, 0.3899, 0.6589, 0.3749, 0.6589, 0.3866, 0.6103, 0.3755, 0.6103, 0.3866, 0.6103, 0.3749, 0.6589, 0.3534, 0.6103, 0.3645, 0.6103, 0.36, 0.6589, 0.3899, 0.8008, 0.4049, 0.8008, 0.3976, 0.8494, 0.3976, 0.8494, 0.3866, 0.8494, 0.3899, 0.8008, 0.3866, 0.8494, 0.3755, 0.8494, 0.3749, 0.8008, 0.3755, 0.8494, 0.3645, 0.8494, 0.3749, 0.8008, 0.3645, 0.8494, 0.3534, 0.8494, 0.36, 0.8008, 0.3749, 0.8008, 0.3645, 0.8494, 0.36, 0.8008, 0.3534, 0.8494, 0.345, 0.8008, 0.36, 0.8008, 0.18, 0.4004, 0.36, 0.8008, 0.2222, 0.03911, 0.2222, 0.03911, 0.0, 0.0, 0.18, 0.4004, 0.08279, 0.06558, 0.36, 0.6589, 0.18, 0.3294, 0.18, 0.3294, 0.0, 0.0, 0.0, 0.0, 0.508, 0.01831, 0.4049, 0.8008, 0.195, 0.4004, 0.4049, 0.8008, 0.3899, 0.8008, 0.195, 0.4004, 0.4049, 0.6589, 0.508, 0.01831, 0.195, 0.3294, 0.4056, 0.8703, 0.4056, 0.9466, 0.4056, 0.9466, 0.4056, 0.8703, 0.08818, 0.9772, 0.08818, 0.9008, 0.08818, 0.9008, 0.08818, 0.9772, 0.08818, 0.9772, 0.08818, 0.9008, 0.08818, 0.9008, 0.08818, 0.9772, 0.6055, 0.09335, 0.6275, 0.01357, 0.6275, 0.01357, 0.6055, 0.09335, 0.0, 0.0, 0.0, 0.0, 0.0, 0.0, 0.0, 0.0, 0.03601, 0.07931, 0.07272, 0.1547, 0.07272, 0.1547, 0.03601, 0.07931, 0.0, 0.0, 0.0, 0.0, 0.0, 0.0, 0.0, 0.0, 0.0, 0.0, 0.0, 0.0, 0.0, 0.0, 0.0, 0.0, 0.3885, 0.01357, 0.4105, 0.09335, 0.4105, 0.09335, 0.3885, 0.01357, 0.2643, 0.1183, 0.2709, 0.03474, 0.2709, 0.03474, 0.2643, 0.1183, 0.4105, 0.09335, 0.2643, 0.1183, 0.2709, 0.03474, 0.3885, 0.01357, 0.2643, 0.1183, 0.2709, 0.03474, 0.2709, 0.03474, 0.2643, 0.1183, 0.3885, 0.01357, 0.4105, 0.09335, 0.4105, 0.09335, 0.3885, 0.01357, 0.4056, 0.8703, 0.4056, 0.9466, 0.4056, 0.9466, 0.4056, 0.8703, 0.6055, 0.09335, 0.6275, 0.01357, 0.03601, 0.07931, 0.07272, 0.1547, 0.0, 0.0, 0.0, 0.0, 0.0, 0.0, 0.0, 0.0, 0.03601, 0.07931, 0.07272, 0.1547, 0.07272, 0.1547, 0.03601, 0.07931, 0.6055, 0.09335, 0.6275, 0.01357, 0.6275, 0.01357, 0.6055, 0.09335, 0.9218, 0.2711, 0.9203, 0.2986, 0.955, 0.2986, 0.9533, 0.2711, 0.9203, 0.2986, 0.9223, 0.3426, 0.9529, 0.3426, 0.955, 0.2986, 0.9223, 0.3426, 0.9272, 0.3779, 0.9479, 0.3779, 0.9529, 0.3426, 0.1135, 0.8481, 0.1184, 0.8127, 0.0878, 0.8127, 0.09292, 0.8481, 0.1184, 0.8127, 0.1203, 0.7764, 0.08565, 0.7764, 0.0878, 0.8127, 0.1203, 0.7764, 0.1227, 0.7488, 0.08322, 0.7488, 0.08565, 0.7764, 0.477, 0.7011, 0.4717, 0.6726, 0.4409, 0.6779, 0.4385, 0.7055, 0.01609, 0.7403, 0.00806, 0.7683, 0.04594, 0.7764, 0.04627, 0.749, 0.00806, 0.7683, 0.0148, 0.8119, 0.04103, 0.8128, 0.04594, 0.7764, 0.466, 0.744, 0.477, 0.7011, 0.4385, 0.7055, 0.4398, 0.7423, 0.4565, 0.7785, 0.466, 0.744, 0.4398, 0.7423, 0.4422, 0.7785, 0.0148, 0.8119, 0.02078, 0.8468, 0.03508, 0.8482, 0.04103, 0.8128, 0.9544, 0.06234, 0.923, 0.06234, 0.9211, 0.08927, 0.9558, 0.08927, 0.9558, 0.08927, 0.9211, 0.08927, 0.9232, 0.1335, 0.9538, 0.1335, 0.9538, 0.1335, 0.9232, 0.1335, 0.9283, 0.169, 0.9489, 0.169, 0.1605, 0.8464, 0.1811, 0.8464, 0.1862, 0.8114, 0.1556, 0.8114, 0.1556, 0.8114, 0.1862, 0.8114, 0.1883, 0.7754, 0.1536, 0.7754, 0.1536, 0.7754, 0.1883, 0.7754, 0.1907, 0.7479, 0.1512, 0.7479, 0.5093, 0.7011, 0.5478, 0.7055, 0.5454, 0.6779, 0.5145, 0.6726, 0.6143, 0.6677, 0.5841, 0.6763, 0.5844, 0.7038, 0.6223, 0.6957, 0.6223, 0.6957, 0.5844, 0.7038, 0.5894, 0.7402, 0.6156, 0.7393, 0.5203, 0.744, 0.5465, 0.7423, 0.5478, 0.7055, 0.5093, 0.7011, 0.5297, 0.7785, 0.5441, 0.7785, 0.5465, 0.7423, 0.5203, 0.744, 0.6156, 0.7393, 0.5894, 0.7402, 0.5953, 0.7756, 0.6096, 0.7742, 0.195, 0.3294, 0.508, 0.01831, 0.0, 0.0, 0.195, 0.4004, 0.0, 0.0, 0.508, 0.01831, 0.195, 0.4004, 0.0, 0.0, 0.0, 0.0, 0.195, 0.3294, 0.0, 0.0, 0.0, 0.0, 0.0, 0.0, 0.0, 0.0, 0.3793, 0.6913, 0.0, 0.0, 0.3793, 0.7684, 0.0, 0.0, 0.3793, 0.7684, 0.3448, 0.7684, 0.18, 0.4004, 0.0, 0.0, 0.3448, 0.6913, 0.3793, 0.6913, 0.0, 0.0, 0.18, 0.3294, 0.3448, 0.6913, 0.18, 0.3294, 0.0, 0.0, 0.1501, 0.03954, 0.1501, 0.03954, 0.0, 0.0, 0.18, 0.4004, 0.3448, 0.7684, 0.508, 0.1482, 0.4302, 0.1484, 0.4271, 0.1162, 0.508, 0.1161, 0.2552, 0.1756, 0.1787, 0.1901, 0.1726, 0.1583, 0.2523, 0.1433, 0.508, 0.1482, 0.508, 0.1161, 0.5889, 0.1162, 0.5859, 0.1484, 0.1021, 0.2046, 0.09296, 0.1735, 0.1726, 0.1583, 0.1787, 0.1901, 0.1113, 0.2357, 0.1021, 0.2046, 0.1787, 0.1901, 0.1847, 0.222, 0.508, 0.1804, 0.508, 0.1482, 0.5859, 0.1484, 0.5828, 0.1806, 0.2582, 0.2079, 0.1847, 0.222, 0.1787, 0.1901, 0.2552, 0.1756, 0.508, 0.1804, 0.4332, 0.1806, 0.4302, 0.1484, 0.508, 0.1482, 0.7726, 0.02528, 0.6029, 0.1029, 0.4771, 0.1153, 0.6961, 0.02277, 0.8167, 0.02524, 0.8932, 0.02268, 0.5022, 0.1292, 0.8212, 0.05724])
me_cube_018.materials.append(mat_material_016)
me_cube_018.materials.append(None)
me_cube_018.update()
me_cube_001 = bpy.data.meshes.new('Cube.001')
me_cube_001.from_pydata([(-0.5615, -1.0, -1.743), (-0.77, -0.7956, -1.739), (-1.36, -0.7956, 1.542), (-1.145, -1.0, 1.5), (-0.77, 0.7956, -1.739), (-0.5615, 1.0, -1.743), (-1.145, 1.0, 1.5), (-1.36, 0.7956, 1.542), (0.8016, -0.7956, -1.768), (0.5943, -1.0, -1.764), (1.121, -1.0, 1.061), (1.322, -0.7956, 1.022), (0.5943, 1.0, -1.764), (0.8016, 0.7956, -1.768), (1.322, 0.7956, 1.022), (1.121, 1.0, 1.061)], [], [(0, 3, 2, 1), (6, 5, 4, 7), (14, 13, 12, 15), (10, 9, 8, 11), (4, 5, 12, 13, 8, 9, 0, 1), (1, 2, 7, 4), (9, 10, 3, 0), (14, 15, 6, 7, 2, 3, 10, 11), (5, 6, 15, 12), (13, 14, 11, 8)])
_uv = me_cube_001.uv_layers.new(name='UVMap')
_uv.uv.foreach_set('vector', [0.375, 0.9668, 0.625, 0.9799, 0.625, 1.0, 0.375, 1.0, 0.625, 0.2701, 0.375, 0.2832, 0.375, 0.2244, 0.625, 0.2244, 0.625, 0.5256, 0.375, 0.5256, 0.364, 0.478, 0.6312, 0.4875, 0.6312, 0.7625, 0.364, 0.772, 0.375, 0.7244, 0.625, 0.7244, 0.125, 0.5256, 0.1582, 0.5, 0.364, 0.478, 0.375, 0.5256, 0.375, 0.7244, 0.364, 0.772, 0.1582, 0.75, 0.125, 0.7244, 0.375, 0.02555, 0.625, 0.02555, 0.625, 0.2244, 0.375, 0.2244, 0.364, 0.772, 0.6312, 0.7625, 0.625, 0.9799, 0.375, 0.9668, 0.625, 0.5256, 0.6312, 0.4875, 0.8549, 0.5, 0.875, 0.5256, 0.875, 0.7244, 0.8549, 0.75, 0.6312, 0.7625, 0.625, 0.7244, 0.375, 0.2832, 0.625, 0.2701, 0.6312, 0.4875, 0.364, 0.478, 0.375, 0.5256, 0.625, 0.5256, 0.625, 0.7244, 0.375, 0.7244])
me_cube_001.update()
me_cube_002 = bpy.data.meshes.new('Cube.002')
me_cube_002.from_pydata([(-0.5615, -1.0, -1.743), (-0.77, -0.7956, -1.739), (-1.36, -0.7956, 1.542), (-1.145, -1.0, 1.5), (-0.77, 0.7956, -1.739), (-0.5615, 1.0, -1.743), (-1.145, 1.0, 1.5), (-1.36, 0.7956, 1.542), (0.8016, -0.7956, -1.768), (0.5943, -1.0, -1.764), (1.121, -1.0, 1.061), (1.322, -0.7956, 1.022), (0.5943, 1.0, -1.764), (0.8016, 0.7956, -1.768), (1.322, 0.7956, 1.022), (1.121, 1.0, 1.061)], [], [(0, 3, 2, 1), (6, 5, 4, 7), (14, 13, 12, 15), (10, 9, 8, 11), (4, 5, 12, 13, 8, 9, 0, 1), (1, 2, 7, 4), (9, 10, 3, 0), (14, 15, 6, 7, 2, 3, 10, 11), (5, 6, 15, 12), (13, 14, 11, 8)])
_uv = me_cube_002.uv_layers.new(name='UVMap')
_uv.uv.foreach_set('vector', [0.375, 0.9668, 0.625, 0.9799, 0.625, 1.0, 0.375, 1.0, 0.625, 0.2701, 0.375, 0.2832, 0.375, 0.2244, 0.625, 0.2244, 0.625, 0.5256, 0.375, 0.5256, 0.364, 0.478, 0.6312, 0.4875, 0.6312, 0.7625, 0.364, 0.772, 0.375, 0.7244, 0.625, 0.7244, 0.125, 0.5256, 0.1582, 0.5, 0.364, 0.478, 0.375, 0.5256, 0.375, 0.7244, 0.364, 0.772, 0.1582, 0.75, 0.125, 0.7244, 0.375, 0.02555, 0.625, 0.02555, 0.625, 0.2244, 0.375, 0.2244, 0.364, 0.772, 0.6312, 0.7625, 0.625, 0.9799, 0.375, 0.9668, 0.625, 0.5256, 0.6312, 0.4875, 0.8549, 0.5, 0.875, 0.5256, 0.875, 0.7244, 0.8549, 0.75, 0.6312, 0.7625, 0.625, 0.7244, 0.375, 0.2832, 0.625, 0.2701, 0.6312, 0.4875, 0.364, 0.478, 0.375, 0.5256, 0.625, 0.5256, 0.625, 0.7244, 0.375, 0.7244])
me_cube_002.update()

# ---- objects
ob_torso_001 = bpy.data.objects.new('Torso.001', me_cube_018)
ob_cube_001 = bpy.data.objects.new('Cube.001', me_cube_001)
ob_cube = bpy.data.objects.new('Cube', me_cube_002)

# ---- transforms, parenting, visibility, modifiers, constraints
ob_torso_001.location = (0.0, 0.0, 0.9409)
ob_torso_001.rotation_euler = (0.0, 0.0, -1.571)
ob_torso_001.scale = (0.3688, 0.3688, 0.3688)
ob_torso_001.lock_rotations_4d = False
ob_torso_001.empty_display_type = 'ARROWS'
ob_torso_001.lineart.crease_threshold = 0.0
_vg = ob_torso_001.vertex_groups.new(name='spine')
_vg = ob_torso_001.vertex_groups.new(name='spine.001')
_vg = ob_torso_001.vertex_groups.new(name='spine.002')
_vg = ob_torso_001.vertex_groups.new(name='spine.003')
_vg = ob_torso_001.vertex_groups.new(name='spine.004')
_vg = ob_torso_001.vertex_groups.new(name='spine.005')
_vg = ob_torso_001.vertex_groups.new(name='spine.006')
_vg = ob_torso_001.vertex_groups.new(name='shoulder.L')
_vg = ob_torso_001.vertex_groups.new(name='upper_arm.L')
_vg = ob_torso_001.vertex_groups.new(name='forearm.L')
_vg = ob_torso_001.vertex_groups.new(name='hand.L')
_vg = ob_torso_001.vertex_groups.new(name='shoulder.R')
_vg = ob_torso_001.vertex_groups.new(name='upper_arm.R')
_vg = ob_torso_001.vertex_groups.new(name='forearm.R')
_vg = ob_torso_001.vertex_groups.new(name='hand.R')
_vg = ob_torso_001.vertex_groups.new(name='breast.L')
_vg = ob_torso_001.vertex_groups.new(name='breast.R')
_vg = ob_torso_001.vertex_groups.new(name='pelvis.L')
_vg = ob_torso_001.vertex_groups.new(name='pelvis.R')
_vg = ob_torso_001.vertex_groups.new(name='thigh.L')
_vg = ob_torso_001.vertex_groups.new(name='shin.L')
_vg = ob_torso_001.vertex_groups.new(name='foot.L')
_vg = ob_torso_001.vertex_groups.new(name='toe.L')
_vg = ob_torso_001.vertex_groups.new(name='heel.02.L')
_vg = ob_torso_001.vertex_groups.new(name='thigh.R')
_vg = ob_torso_001.vertex_groups.new(name='shin.R')
_vg = ob_torso_001.vertex_groups.new(name='foot.R')
_vg = ob_torso_001.vertex_groups.new(name='toe.R')
_vg = ob_torso_001.vertex_groups.new(name='heel.02.R')
_vg = ob_torso_001.vertex_groups.new(name='DEF-spine')
_vg = ob_torso_001.vertex_groups.new(name='DEF-spine.001')
_vg = ob_torso_001.vertex_groups.new(name='DEF-spine.002')
_vg = ob_torso_001.vertex_groups.new(name='DEF-spine.003')
_vg = ob_torso_001.vertex_groups.new(name='DEF-spine.004')
_vg = ob_torso_001.vertex_groups.new(name='DEF-spine.005')
_vg = ob_torso_001.vertex_groups.new(name='DEF-spine.006')
_vg = ob_torso_001.vertex_groups.new(name='DEF-pelvis.L')
_vg = ob_torso_001.vertex_groups.new(name='DEF-pelvis.R')
_vg = ob_torso_001.vertex_groups.new(name='DEF-thigh.L')
_vg = ob_torso_001.vertex_groups.new(name='DEF-thigh.L.001')
_vg = ob_torso_001.vertex_groups.new(name='DEF-shin.L')
_vg = ob_torso_001.vertex_groups.new(name='DEF-shin.L.001')
_vg = ob_torso_001.vertex_groups.new(name='DEF-foot.L')
_vg = ob_torso_001.vertex_groups.new(name='DEF-toe.L')
_vg = ob_torso_001.vertex_groups.new(name='DEF-thigh.R')
_vg = ob_torso_001.vertex_groups.new(name='DEF-thigh.R.001')
_vg = ob_torso_001.vertex_groups.new(name='DEF-shin.R')
_vg = ob_torso_001.vertex_groups.new(name='DEF-shin.R.001')
_vg = ob_torso_001.vertex_groups.new(name='DEF-foot.R')
_vg = ob_torso_001.vertex_groups.new(name='DEF-toe.R')
_vg = ob_torso_001.vertex_groups.new(name='DEF-shoulder.L')
_vg = ob_torso_001.vertex_groups.new(name='DEF-upper_arm.L')
_vg = ob_torso_001.vertex_groups.new(name='DEF-upper_arm.L.001')
_vg = ob_torso_001.vertex_groups.new(name='DEF-forearm.L')
_vg = ob_torso_001.vertex_groups.new(name='DEF-forearm.L.001')
_vg = ob_torso_001.vertex_groups.new(name='DEF-hand.L')
_vg = ob_torso_001.vertex_groups.new(name='DEF-shoulder.R')
_vg = ob_torso_001.vertex_groups.new(name='DEF-upper_arm.R')
_vg = ob_torso_001.vertex_groups.new(name='DEF-upper_arm.R.001')
_vg = ob_torso_001.vertex_groups.new(name='DEF-forearm.R')
_vg = ob_torso_001.vertex_groups.new(name='DEF-forearm.R.001')
_vg = ob_torso_001.vertex_groups.new(name='DEF-hand.R')
_vg = ob_torso_001.vertex_groups.new(name='DEF-breast.L')
_vg = ob_torso_001.vertex_groups.new(name='DEF-breast.R')
ob_cube_001.location = (0.3679, 0.006516, 1.03)
ob_cube_001.rotation_euler = (-3.137, -0.06781, -0.0003158)
ob_cube_001.scale = (-0.04475, -0.05336, -0.04475)
ob_cube.location = (-0.3648, 0.006516, 1.03)
ob_cube.rotation_euler = (3.095e-10, 0.06781, 9.125e-09)
ob_cube.scale = (0.04475, 0.05336, 0.04475)

# ---- collection membership
col_collection.objects.link(ob_torso_001)
col_collection.objects.link(ob_cube_001)
col_collection.objects.link(ob_cube)

# ---- scene / render settings (as saved in the file)
scene.frame_start = 1; scene.frame_end = 250; scene.frame_set(1)
scene.render.engine = 'BLENDER_EEVEE_NEXT'
scene.render.bake_bias = 0.0
scene.render.bake_samples = 0
scene.cycles.sampling_pattern = 'TABULATED_SOBOL'
scene.eevee.use_volume_custom_range = False
bpy.context.view_layer.update()

# ---- added for rendering (the .blend has no active camera and no usable light): camera, sun
cam_auto = bpy.data.cameras.new('AutoCamera')
cam_auto.lens = 50.0
cam_auto.sensor_width = 36.0
cam_auto.clip_end = 1000.0
ob_auto_camera = bpy.data.objects.new('AutoCamera', cam_auto)
scene.collection.objects.link(ob_auto_camera)
ob_auto_camera.location = (1.07757, -1.29001, 2.14039)
ob_auto_camera.rotation_euler = (1.09748, -7.21219e-08, 0.694738)
scene.camera = ob_auto_camera
light_auto_sun = bpy.data.lights.new('AutoSun', 'SUN')
light_auto_sun.energy = 3.0
light_auto_sun.angle = 0.0523599
ob_auto_sun = bpy.data.objects.new('AutoSun', light_auto_sun)
scene.collection.objects.link(ob_auto_sun)
ob_auto_sun.rotation_euler = (0.872665, 0.174533, 0.523599)
bpy.context.view_layer.update()
